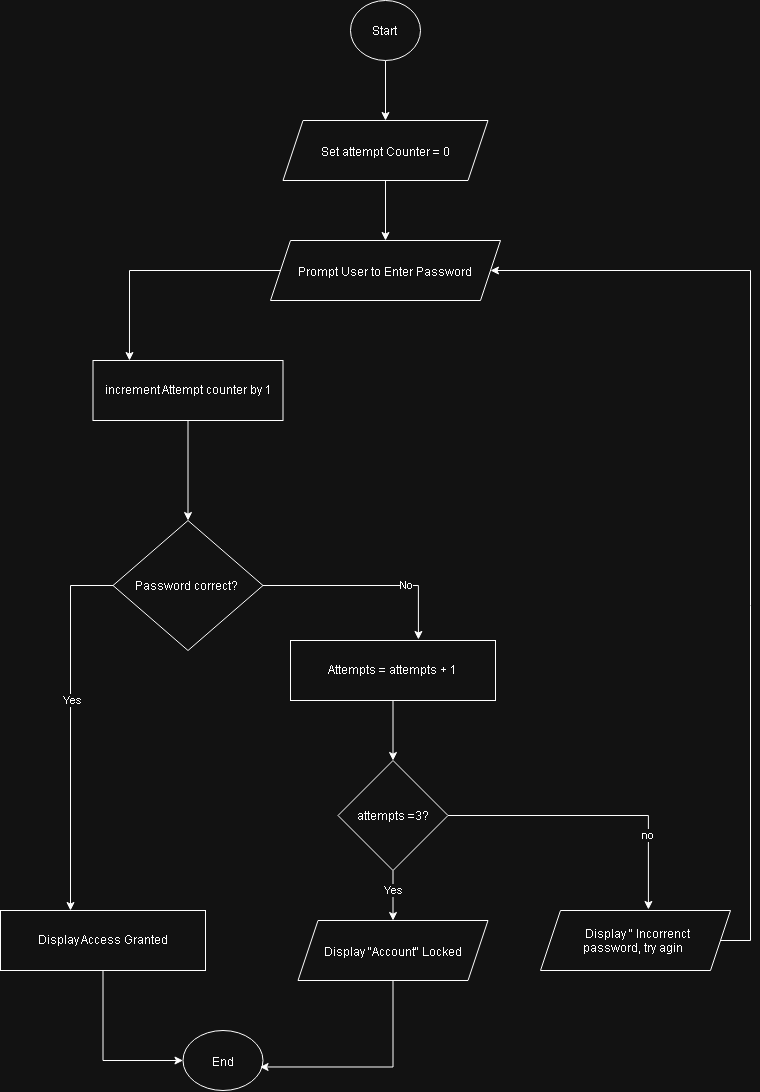

The diagram above was exported from draw.io. Its source (the exported page's mxGraphModel, read from the mxfile embedded in the PNG):
<mxGraphModel dx="4879" dy="2811" grid="1" gridSize="10" guides="1" tooltips="1" connect="1" arrows="1" fold="1" page="1" pageScale="1" pageWidth="827" pageHeight="1169" math="0" shadow="0">
  <root>
    <mxCell id="0" />
    <mxCell id="1" parent="0" />
    <mxCell id="_r24R6mkQ5K9C5pf-heP-10" edge="1" parent="1" source="_r24R6mkQ5K9C5pf-heP-1" style="edgeStyle=orthogonalEdgeStyle;rounded=0;orthogonalLoop=1;jettySize=auto;html=1;" target="_r24R6mkQ5K9C5pf-heP-2" value="">
      <mxGeometry relative="1" as="geometry" />
    </mxCell>
    <mxCell id="_r24R6mkQ5K9C5pf-heP-1" parent="1" style="ellipse;whiteSpace=wrap;html=1;shapeInside=1;" value="Start" vertex="1">
      <mxGeometry height="60" width="70" x="370" y="40" as="geometry" />
    </mxCell>
    <mxCell id="_r24R6mkQ5K9C5pf-heP-28" edge="1" parent="1" source="_r24R6mkQ5K9C5pf-heP-2" style="edgeStyle=orthogonalEdgeStyle;rounded=0;orthogonalLoop=1;jettySize=auto;html=1;" target="_r24R6mkQ5K9C5pf-heP-26" value="">
      <mxGeometry relative="1" as="geometry" />
    </mxCell>
    <mxCell id="_r24R6mkQ5K9C5pf-heP-2" parent="1" style="shape=parallelogram;perimeter=parallelogramPerimeter;whiteSpace=wrap;html=1;shapeInside=1;fixedSize=1;" value="Set attempt Counter = 0" vertex="1">
      <mxGeometry height="60" width="205" x="302.5" y="160" as="geometry" />
    </mxCell>
    <mxCell id="_r24R6mkQ5K9C5pf-heP-31" edge="1" parent="1" source="_r24R6mkQ5K9C5pf-heP-6" style="edgeStyle=orthogonalEdgeStyle;rounded=0;orthogonalLoop=1;jettySize=auto;html=1;" target="_r24R6mkQ5K9C5pf-heP-30" value="">
      <mxGeometry relative="1" as="geometry" />
    </mxCell>
    <mxCell id="_r24R6mkQ5K9C5pf-heP-6" parent="1" style="rounded=0;whiteSpace=wrap;html=1;" value="increment Attempt counter by 1" vertex="1">
      <mxGeometry height="60" width="190" x="112.5" y="400" as="geometry" />
    </mxCell>
    <mxCell id="_r24R6mkQ5K9C5pf-heP-9" parent="1" style="ellipse;whiteSpace=wrap;html=1;shapeInside=1;" value="End" vertex="1">
      <mxGeometry height="60" width="80" x="202.5" y="1070" as="geometry" />
    </mxCell>
    <mxCell id="_r24R6mkQ5K9C5pf-heP-26" parent="1" style="shape=parallelogram;perimeter=parallelogramPerimeter;whiteSpace=wrap;html=1;shapeInside=1;fixedSize=1;" value="Prompt User to Enter Password" vertex="1">
      <mxGeometry height="60" width="230" x="290" y="280" as="geometry" />
    </mxCell>
    <mxCell id="_r24R6mkQ5K9C5pf-heP-29" edge="1" parent="1" source="_r24R6mkQ5K9C5pf-heP-26" style="edgeStyle=orthogonalEdgeStyle;rounded=0;orthogonalLoop=1;jettySize=auto;html=1;entryX=0.192;entryY=0;entryDx=0;entryDy=0;entryPerimeter=0;" target="_r24R6mkQ5K9C5pf-heP-6">
      <mxGeometry relative="1" as="geometry">
        <Array as="points">
          <mxPoint x="149" y="310" />
        </Array>
      </mxGeometry>
    </mxCell>
    <mxCell id="_r24R6mkQ5K9C5pf-heP-33" edge="1" parent="1" source="_r24R6mkQ5K9C5pf-heP-30" style="edgeStyle=orthogonalEdgeStyle;rounded=0;orthogonalLoop=1;jettySize=auto;html=1;">
      <mxGeometry relative="1" as="geometry">
        <mxPoint x="90" y="950" as="targetPoint" />
      </mxGeometry>
    </mxCell>
    <mxCell id="_r24R6mkQ5K9C5pf-heP-46" connectable="0" parent="_r24R6mkQ5K9C5pf-heP-33" style="edgeLabel;html=1;align=center;verticalAlign=middle;resizable=0;points=[];" value="Yes" vertex="1">
      <mxGeometry relative="1" x="-0.1431" y="1" as="geometry">
        <mxPoint as="offset" />
      </mxGeometry>
    </mxCell>
    <mxCell id="_r24R6mkQ5K9C5pf-heP-30" parent="1" style="rhombus;whiteSpace=wrap;html=1;shapeInside=1;" value="Password correct?" vertex="1">
      <mxGeometry height="130" width="150" x="132.5" y="560" as="geometry" />
    </mxCell>
    <mxCell id="_r24R6mkQ5K9C5pf-heP-45" edge="1" parent="1" source="_r24R6mkQ5K9C5pf-heP-32" style="edgeStyle=orthogonalEdgeStyle;rounded=0;orthogonalLoop=1;jettySize=auto;html=1;entryX=0;entryY=0.5;entryDx=0;entryDy=0;" target="_r24R6mkQ5K9C5pf-heP-9">
      <mxGeometry relative="1" as="geometry" />
    </mxCell>
    <mxCell id="_r24R6mkQ5K9C5pf-heP-32" parent="1" style="rounded=0;whiteSpace=wrap;html=1;" value="Display Access Granted" vertex="1">
      <mxGeometry height="60" width="205" x="20" y="950" as="geometry" />
    </mxCell>
    <mxCell id="_r24R6mkQ5K9C5pf-heP-38" edge="1" parent="1" source="_r24R6mkQ5K9C5pf-heP-34" style="edgeStyle=orthogonalEdgeStyle;rounded=0;orthogonalLoop=1;jettySize=auto;html=1;" target="_r24R6mkQ5K9C5pf-heP-36" value="">
      <mxGeometry relative="1" as="geometry" />
    </mxCell>
    <mxCell id="_r24R6mkQ5K9C5pf-heP-34" parent="1" style="rounded=0;whiteSpace=wrap;html=1;" value="Attempts = attempts + 1" vertex="1">
      <mxGeometry height="60" width="205" x="310" y="680" as="geometry" />
    </mxCell>
    <mxCell id="_r24R6mkQ5K9C5pf-heP-35" edge="1" parent="1" source="_r24R6mkQ5K9C5pf-heP-30" style="edgeStyle=orthogonalEdgeStyle;rounded=0;orthogonalLoop=1;jettySize=auto;html=1;entryX=0.624;entryY=-0.017;entryDx=0;entryDy=0;entryPerimeter=0;" target="_r24R6mkQ5K9C5pf-heP-34">
      <mxGeometry relative="1" as="geometry" />
    </mxCell>
    <mxCell id="_r24R6mkQ5K9C5pf-heP-47" connectable="0" parent="_r24R6mkQ5K9C5pf-heP-35" style="edgeLabel;html=1;align=center;verticalAlign=middle;resizable=0;points=[];" value="No" vertex="1">
      <mxGeometry relative="1" x="0.362" y="-4" as="geometry">
        <mxPoint y="-4" as="offset" />
      </mxGeometry>
    </mxCell>
    <mxCell id="_r24R6mkQ5K9C5pf-heP-40" edge="1" parent="1" source="_r24R6mkQ5K9C5pf-heP-36" style="edgeStyle=orthogonalEdgeStyle;rounded=0;orthogonalLoop=1;jettySize=auto;html=1;" target="_r24R6mkQ5K9C5pf-heP-39">
      <mxGeometry relative="1" as="geometry" />
    </mxCell>
    <mxCell id="_r24R6mkQ5K9C5pf-heP-48" connectable="0" parent="_r24R6mkQ5K9C5pf-heP-40" style="edgeLabel;html=1;align=center;verticalAlign=middle;resizable=0;points=[];" value="Yes" vertex="1">
      <mxGeometry relative="1" x="-0.2533" as="geometry">
        <mxPoint as="offset" />
      </mxGeometry>
    </mxCell>
    <mxCell id="_r24R6mkQ5K9C5pf-heP-36" parent="1" style="rhombus;whiteSpace=wrap;html=1;shapeInside=1;" value="attempts =3?" vertex="1">
      <mxGeometry height="110" width="110" x="357.5" y="800" as="geometry" />
    </mxCell>
    <mxCell id="_r24R6mkQ5K9C5pf-heP-39" parent="1" style="shape=parallelogram;perimeter=parallelogramPerimeter;whiteSpace=wrap;html=1;shapeInside=1;fixedSize=1;" value="Display &quot;Account&quot; Locked" vertex="1">
      <mxGeometry height="60" width="190" x="317.5" y="960" as="geometry" />
    </mxCell>
    <mxCell id="_r24R6mkQ5K9C5pf-heP-43" edge="1" parent="1" source="_r24R6mkQ5K9C5pf-heP-41" style="edgeStyle=orthogonalEdgeStyle;rounded=0;orthogonalLoop=1;jettySize=auto;html=1;entryX=1;entryY=0.5;entryDx=0;entryDy=0;" target="_r24R6mkQ5K9C5pf-heP-26">
      <mxGeometry relative="1" as="geometry">
        <Array as="points">
          <mxPoint x="770" y="980" />
          <mxPoint x="770" y="310" />
        </Array>
      </mxGeometry>
    </mxCell>
    <mxCell id="_r24R6mkQ5K9C5pf-heP-41" parent="1" style="shape=parallelogram;perimeter=parallelogramPerimeter;whiteSpace=wrap;html=1;shapeInside=1;fixedSize=1;" value="Display &quot; Incorrenct password, try agin" vertex="1">
      <mxGeometry height="60" width="190" x="560" y="950" as="geometry" />
    </mxCell>
    <mxCell id="_r24R6mkQ5K9C5pf-heP-42" edge="1" parent="1" source="_r24R6mkQ5K9C5pf-heP-36" style="edgeStyle=orthogonalEdgeStyle;rounded=0;orthogonalLoop=1;jettySize=auto;html=1;entryX=0.568;entryY=-0.017;entryDx=0;entryDy=0;entryPerimeter=0;" target="_r24R6mkQ5K9C5pf-heP-41">
      <mxGeometry relative="1" as="geometry" />
    </mxCell>
    <mxCell id="_r24R6mkQ5K9C5pf-heP-49" connectable="0" parent="_r24R6mkQ5K9C5pf-heP-42" style="edgeLabel;html=1;align=center;verticalAlign=middle;resizable=0;points=[];" value="no" vertex="1">
      <mxGeometry relative="1" x="0.4966" y="-1" as="geometry">
        <mxPoint as="offset" />
      </mxGeometry>
    </mxCell>
    <mxCell id="_r24R6mkQ5K9C5pf-heP-44" edge="1" parent="1" source="_r24R6mkQ5K9C5pf-heP-39" style="edgeStyle=orthogonalEdgeStyle;rounded=0;orthogonalLoop=1;jettySize=auto;html=1;entryX=0.963;entryY=0.608;entryDx=0;entryDy=0;entryPerimeter=0;" target="_r24R6mkQ5K9C5pf-heP-9">
      <mxGeometry relative="1" as="geometry">
        <Array as="points">
          <mxPoint x="412.5" y="1106.5" />
        </Array>
      </mxGeometry>
    </mxCell>
  </root>
</mxGraphModel>